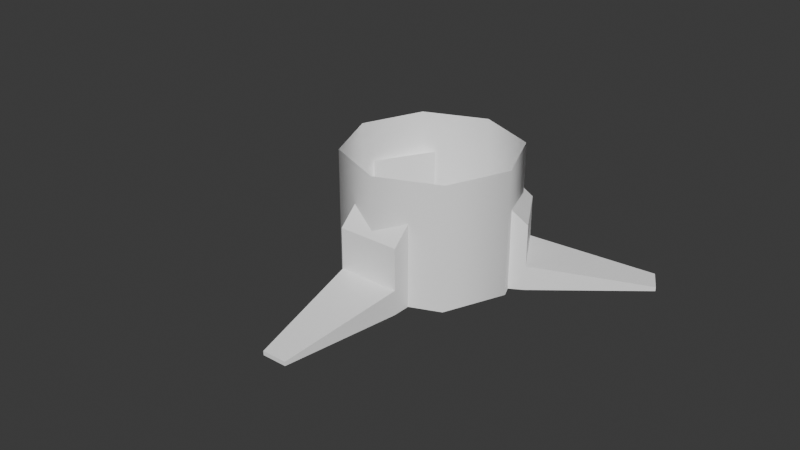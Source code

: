 # Source: TurretBase.blend  (saved by Blender 4.0.36; exported with 4.5.12 LTS)
import bpy
from mathutils import Matrix  # noqa: F401  (used for matrix-valued properties, if any)

bpy.ops.wm.read_factory_settings(use_empty=True)
scene = bpy.context.scene
scene.name = 'Scene'

# ---- collections
col_collection = bpy.data.collections.new('Collection'); scene.collection.children.link(col_collection)

# ---- materials (node trees are filled in below, after node groups)
mat_mat1 = bpy.data.materials.new('mat1')
mat_mat1.use_backface_culling = True
mat_mat1.use_transparent_shadow = False
mat_mat1.diffuse_color = (1.0, 1.0, 1.0, 1.0)

# ---- material node trees
mat_mat1.use_nodes = True; mat_mat1.node_tree.nodes.clear()
_N = mat_mat1.node_tree.nodes; _L = mat_mat1.node_tree.links
n0 = _N.new('ShaderNodeBsdfPrincipled'); n0.name = 'Principled BSDF'; n0.location = (10, 300)
n0.inputs[0].default_value = (1.0, 1.0, 1.0, 1.0)
n1 = _N.new('ShaderNodeOutputMaterial'); n1.name = 'Material Output'; n1.location = (320, 270)
_L.new(n0.outputs[0], n1.inputs[0])
n1.is_active_output = True

# ---- world
world_world = bpy.data.worlds.new('World'); scene.world = world_world
world_world.use_nodes = True; world_world.node_tree.nodes.clear()
_N = world_world.node_tree.nodes; _L = world_world.node_tree.links
n0 = _N.new('ShaderNodeOutputWorld'); n0.name = 'World Output'; n0.location = (300, 300)
n1 = _N.new('ShaderNodeBackground'); n1.name = 'Background'; n1.location = (10, 300)
n1.inputs[0].default_value = (0.05088, 0.05088, 0.05088, 1.0)
_L.new(n1.outputs[0], n0.inputs[0])
n0.is_active_output = True
world_world.color = (0.05088, 0.05088, 0.05088)
world_world.use_sun_shadow = False
world_world.sun_shadow_jitter_overblur = 0.0

# ---- meshes
me_turret_base = bpy.data.meshes.new('Turret Base')
me_turret_base.from_pydata([(0.0196, -0.0196, -0.09481), (0.0, -0.02772, -0.09481), (0.0, -0.02772, -0.05461), (0.0196, -0.0196, -0.05461), (0.0, 3.815e-09, -0.09481), (0.0, -0.02772, -0.09481), (0.0196, -0.0196, -0.09481), (0.02772, 3.815e-09, -0.09481), (0.02772, 5.515e-09, -0.05461), (0.02772, 3.815e-09, -0.09481), (0.0196, 0.0196, -0.09481), (0.0196, 0.0196, -0.05461), (0.0196, 0.0196, -0.09481), (0.0, 0.02772, -0.09481), (0.0, 0.02772, -0.05461), (0.0, 0.02772, -0.09481), (-0.0196, 0.0196, -0.09481), (-0.0196, 0.0196, -0.05461), (-0.0196, 0.0196, -0.09481), (-0.02772, 3.815e-09, -0.09481), (-0.02772, 5.515e-09, -0.05461), (-0.02772, 3.815e-09, -0.09481), (-0.0196, -0.0196, -0.09481), (-0.0196, -0.0196, -0.05461), (-0.0196, -0.0196, -0.09481), (-0.01, -0.02306, -0.06731), (0.01, -0.02306, -0.06731), (0.01, -0.02945, -0.07332), (-0.01, -0.02945, -0.07332), (-0.01, -0.02945, -0.09481), (0.01, -0.02945, -0.09481), (0.01, -0.02306, -0.09481), (-0.01, -0.02306, -0.09481), (0.01, -0.02945, -0.07332), (0.01, -0.02945, -0.08677), (-0.01, -0.02945, -0.08677), (-0.01, -0.02945, -0.07332), (0.01, -0.02945, -0.09481), (0.01, -0.02945, -0.08677), (0.01, -0.02306, -0.08318), (0.01, -0.02306, -0.09481), (0.01, -0.02945, -0.07332), (0.01, -0.02306, -0.06731), (-0.01, -0.02945, -0.07332), (-0.01, -0.02945, -0.08677), (-0.01, -0.02306, -0.08318), (-0.01, -0.02306, -0.06731), (-0.01, -0.02945, -0.09481), (-0.01, -0.02306, -0.09481), (0.01, -0.02306, -0.09481), (0.01, -0.02306, -0.08318), (-0.01, -0.02306, -0.08318), (-0.01, -0.02306, -0.09481), (0.01, -0.02306, -0.06731), (-0.01, -0.02306, -0.06731), (0.004075, -0.06787, -0.09481), (0.004075, -0.06787, -0.09347), (-0.004075, -0.06787, -0.09481), (0.004075, -0.06787, -0.09481), (-0.004075, -0.06787, -0.09347), (-0.004075, -0.06787, -0.09481), (0.004075, -0.06787, -0.09347), (-0.004075, -0.06787, -0.09347), (-0.01, -0.02945, -0.08677), (0.01, -0.02945, -0.08677), (0.004075, -0.06787, -0.09347), (0.004075, -0.06787, -0.09481), (-0.004075, -0.06787, -0.09481), (-0.004075, -0.06787, -0.09347), (0.02497, 0.002871, -0.06731), (0.01497, 0.02019, -0.06731), (0.0205, 0.02338, -0.07332), (0.0305, 0.006064, -0.07332), (0.0305, 0.006064, -0.09481), (0.0205, 0.02338, -0.09481), (0.01497, 0.02019, -0.09481), (0.02497, 0.002871, -0.09481), (0.0205, 0.02338, -0.07332), (0.0205, 0.02338, -0.08677), (0.0305, 0.006064, -0.08677), (0.0305, 0.006064, -0.07332), (0.0205, 0.02338, -0.09481), (0.0205, 0.02338, -0.08677), (0.01497, 0.02019, -0.08318), (0.01497, 0.02019, -0.09481), (0.0205, 0.02338, -0.07332), (0.01497, 0.02019, -0.06731), (0.0305, 0.006064, -0.07332), (0.0305, 0.006064, -0.08677), (0.02497, 0.002871, -0.08318), (0.02497, 0.002871, -0.06731), (0.0305, 0.006064, -0.09481), (0.02497, 0.002871, -0.09481), (0.01497, 0.02019, -0.09481), (0.01497, 0.02019, -0.08318), (0.02497, 0.002871, -0.08318), (0.02497, 0.002871, -0.09481), (0.01497, 0.02019, -0.06731), (0.02497, 0.002871, -0.06731), (0.05674, 0.03747, -0.09481), (0.05674, 0.03747, -0.09347), (0.06082, 0.03041, -0.09481), (0.05674, 0.03747, -0.09481), (0.06082, 0.03041, -0.09347), (0.06082, 0.03041, -0.09481), (0.05674, 0.03747, -0.09347), (0.06082, 0.03041, -0.09347), (0.0305, 0.006064, -0.08677), (0.0205, 0.02338, -0.08677), (0.05674, 0.03747, -0.09347), (0.05674, 0.03747, -0.09481), (0.06082, 0.03041, -0.09481), (0.06082, 0.03041, -0.09347), (-0.01497, 0.02019, -0.06731), (-0.02497, 0.002871, -0.06731), (-0.0305, 0.006064, -0.07332), (-0.0205, 0.02338, -0.07332), (-0.0205, 0.02338, -0.09481), (-0.0305, 0.006064, -0.09481), (-0.02497, 0.002871, -0.09481), (-0.01497, 0.02019, -0.09481), (-0.0305, 0.006064, -0.07332), (-0.0305, 0.006064, -0.08677), (-0.0205, 0.02338, -0.08677), (-0.0205, 0.02338, -0.07332), (-0.0305, 0.006064, -0.09481), (-0.0305, 0.006064, -0.08677), (-0.02497, 0.002871, -0.08318), (-0.02497, 0.002871, -0.09481), (-0.0305, 0.006064, -0.07332), (-0.02497, 0.002871, -0.06731), (-0.0205, 0.02338, -0.07332), (-0.0205, 0.02338, -0.08677), (-0.01497, 0.02019, -0.08318), (-0.01497, 0.02019, -0.06731), (-0.0205, 0.02338, -0.09481), (-0.01497, 0.02019, -0.09481), (-0.02497, 0.002871, -0.09481), (-0.02497, 0.002871, -0.08318), (-0.01497, 0.02019, -0.08318), (-0.01497, 0.02019, -0.09481), (-0.02497, 0.002871, -0.06731), (-0.01497, 0.02019, -0.06731), (-0.06082, 0.03041, -0.09481), (-0.06082, 0.03041, -0.09347), (-0.05674, 0.03747, -0.09481), (-0.06082, 0.03041, -0.09481), (-0.05674, 0.03747, -0.09347), (-0.05674, 0.03747, -0.09481), (-0.06082, 0.03041, -0.09347), (-0.05674, 0.03747, -0.09347), (-0.0205, 0.02338, -0.08677), (-0.0305, 0.006064, -0.08677), (-0.06082, 0.03041, -0.09347), (-0.06082, 0.03041, -0.09481), (-0.05674, 0.03747, -0.09481), (-0.05674, 0.03747, -0.09347)], [], [(2, 1, 0), (3, 2, 0), (6, 5, 4), (3, 0, 7), (8, 3, 7), (9, 6, 4), (8, 7, 10), (11, 8, 10), (12, 9, 4), (11, 10, 13), (14, 11, 13), (15, 12, 4), (14, 13, 16), (17, 14, 16), (18, 15, 4), (17, 16, 19), (20, 17, 19), (21, 18, 4), (20, 19, 22), (23, 20, 22), (24, 21, 4), (23, 22, 1), (2, 23, 1), (5, 24, 4), (27, 26, 25), (28, 27, 25), (31, 30, 29), (32, 31, 29), (35, 34, 33), (36, 35, 33), (40, 39, 38), (37, 40, 38), (39, 42, 41), (38, 39, 41), (45, 44, 43), (46, 45, 43), (48, 47, 44), (45, 48, 44), (51, 50, 49), (52, 51, 49), (54, 53, 50), (51, 54, 50), (37, 38, 56), (55, 37, 56), (30, 58, 57), (29, 30, 57), (47, 60, 59), (44, 47, 59), (63, 62, 61), (64, 63, 61), (67, 66, 65), (68, 67, 65), (71, 70, 69), (72, 71, 69), (75, 74, 73), (76, 75, 73), (79, 78, 77), (80, 79, 77), (84, 83, 82), (81, 84, 82), (83, 86, 85), (82, 83, 85), (89, 88, 87), (90, 89, 87), (92, 91, 88), (89, 92, 88), (95, 94, 93), (96, 95, 93), (98, 97, 94), (95, 98, 94), (81, 82, 100), (99, 81, 100), (74, 102, 101), (73, 74, 101), (91, 104, 103), (88, 91, 103), (107, 106, 105), (108, 107, 105), (111, 110, 109), (112, 111, 109), (116, 115, 114), (113, 116, 114), (119, 118, 117), (120, 119, 117), (123, 122, 121), (124, 123, 121), (128, 127, 126), (125, 128, 126), (127, 130, 129), (126, 127, 129), (133, 132, 131), (134, 133, 131), (136, 135, 132), (133, 136, 132), (139, 138, 137), (140, 139, 137), (142, 141, 138), (139, 142, 138), (125, 126, 144), (143, 125, 144), (118, 146, 145), (117, 118, 145), (135, 148, 147), (132, 135, 147), (152, 151, 150), (149, 152, 150), (155, 154, 153), (156, 155, 153)])
me_turret_base.polygons.foreach_set('use_smooth', [1, 1, 0, 1, 1, 0, 1, 1, 0, 1, 1, 0, 1, 1, 0, 1, 1, 0, 1, 1, 0, 1, 1, 0, 0, 0, 0, 0, 0, 0, 1, 1, 0, 1, 1, 0, 1, 1, 0, 0, 0, 0, 1, 1, 0, 0, 1, 1, 0, 0, 0, 0, 0, 0, 0, 0, 0, 0, 1, 1, 0, 1, 1, 0, 1, 1, 0, 0, 0, 0, 1, 1, 0, 0, 1, 1, 0, 0, 0, 0, 1, 1, 0, 0, 0, 0, 1, 1, 0, 1, 1, 0, 1, 1, 0, 0, 0, 0, 1, 1, 0, 0, 1, 1, 0, 0, 0, 0])
me_turret_base.materials.append(mat_mat1)
me_turret_base.update()
me_turret_base.normals_split_custom_set([tuple(v) for v in zip(*[iter([-5.062e-06, -1.0, 0.0, 5.042e-06, -1.0, 0.0, 0.7071, -0.7071, 0.0, 0.7071, -0.7071, 6.38e-09, -5.062e-06, -1.0, 0.0, 0.7071, -0.7071, 0.0, 0.0, 0.0, -1.0, 0.0, 0.0, -1.0, 0.0, 0.0, -1.0, 0.7071, -0.7071, 6.38e-09, 0.7071, -0.7071, 0.0, 1.0, 4.877e-06, -6.38e-09, 1.0, -4.949e-06, 1.276e-08, 0.7071, -0.7071, 6.38e-09, 1.0, 4.877e-06, -6.38e-09, 0.0, 0.0, -1.0, 0.0, 0.0, -1.0, 0.0, 0.0, -1.0, 1.0, -4.949e-06, 1.276e-08, 1.0, 4.877e-06, -6.38e-09, 0.7071, 0.7071, -3.525e-09, 0.7071, 0.7071, 9.235e-09, 1.0, -4.949e-06, 1.276e-08, 0.7071, 0.7071, -3.525e-09, 0.0, 0.0, -1.0, 0.0, 0.0, -1.0, 0.0, 0.0, -1.0, 0.7071, 0.7071, 9.235e-09, 0.7071, 0.7071, -3.525e-09, -5.042e-06, 1.0, 0.0, 5.021e-06, 1.0, 0.0, 0.7071, 0.7071, 9.235e-09, -5.042e-06, 1.0, 0.0, 0.0, 0.0, -1.0, 0.0, 0.0, -1.0, 0.0, 0.0, -1.0, 5.021e-06, 1.0, 0.0, -5.042e-06, 1.0, 0.0, -0.7071, 0.7071, 9.235e-09, -0.7071, 0.7071, -3.525e-09, 5.021e-06, 1.0, 0.0, -0.7071, 0.7071, 9.235e-09, 0.0, 0.0, -1.0, 0.0, 0.0, -1.0, 0.0, 0.0, -1.0, -0.7071, 0.7071, -3.525e-09, -0.7071, 0.7071, 9.235e-09, -1.0, -5.062e-06, 1.276e-08, -1.0, 4.97e-06, -6.38e-09, -0.7071, 0.7071, -3.525e-09, -1.0, -5.062e-06, 1.276e-08, 0.0, 0.0, -1.0, 0.0, 0.0, -1.0, 0.0, 0.0, -1.0, -1.0, 4.97e-06, -6.38e-09, -1.0, -5.062e-06, 1.276e-08, -0.7071, -0.7071, 6.38e-09, -0.7071, -0.7071, 0.0, -1.0, 4.97e-06, -6.38e-09, -0.7071, -0.7071, 6.38e-09, 0.0, 0.0, -1.0, 0.0, 0.0, -1.0, 0.0, 0.0, -1.0, -0.7071, -0.7071, 0.0, -0.7071, -0.7071, 6.38e-09, 5.042e-06, -1.0, 0.0, -5.062e-06, -1.0, 0.0, -0.7071, -0.7071, 0.0, 5.042e-06, -1.0, 0.0, 0.0, 0.0, -1.0, 0.0, 0.0, -1.0, 0.0, 0.0, -1.0, 0.0, -0.6857, 0.7279, 0.0, -0.6857, 0.7279, 0.0, -0.6857, 0.7279, 0.0, -0.6857, 0.7279, 0.0, -0.6857, 0.7279, 0.0, -0.6857, 0.7279, 0.0, 0.0, -1.0, 0.0, 0.0, -1.0, 0.0, 0.0, -1.0, 0.0, 0.0, -1.0, 0.0, 0.0, -1.0, 0.0, 0.0, -1.0, 0.0, -1.0, 0.0, 0.0, -1.0, 0.0, 0.0, -1.0, 0.0, 0.0, -1.0, 0.0, 0.0, -1.0, 0.0, 0.0, -1.0, 0.0, 1.0, -4.189e-08, 0.0, 1.0, -1.4e-07, 0.0, 0.9989, -0.04709, 0.0, 0.9971, -0.07642, 0.0, 1.0, -4.189e-08, 0.0, 0.9989, -0.04709, 0.0, 1.0, 7.179e-08, 0.0, 1.0, 7.179e-08, 0.0, 1.0, 7.179e-08, 0.0, 0.9989, -0.04709, 0.0, 1.0, -1.4e-07, 0.0, 1.0, -1.696e-07, 0.0, -1.0, 0.0, 0.0, -0.9989, -0.04709, 0.0, -1.0, 0.0, 0.0, -1.0, 1.436e-07, 0.0, -1.0, 1.436e-07, 0.0, -1.0, 1.436e-07, 0.0, -1.0, 0.0, 0.0, -0.9971, -0.07642, 0.0, -0.9989, -0.04709, 0.0, -1.0, 0.0, 0.0, -1.0, 0.0, 0.0, -0.9989, -0.04709, 0.0, 0.0, 1.0, 0.0, 0.0, 1.0, 0.0, 0.0, 1.0, 0.0, 0.0, 1.0, 0.0, 0.0, 1.0, 0.0, 0.0, 1.0, 0.0, 0.0, 1.0, 0.0, 0.0, 1.0, 0.0, 0.0, 1.0, 0.0, 0.0, 1.0, 0.0, 0.0, 1.0, 0.0, 0.0, 1.0, 0.0, 0.9971, -0.07642, 0.0, 0.9989, -0.04709, 0.0, 0.9883, -0.1524, 0.0, 0.9883, -0.1524, 0.0, 0.9971, -0.07642, 0.0, 0.9883, -0.1524, 0.0, 0.0, 0.0, -1.0, 0.0, 0.0, -1.0, 0.0, 0.0, -1.0, 0.0, 0.0, -1.0, 0.0, 0.0, -1.0, 0.0, 0.0, -1.0, -0.9971, -0.07642, 0.0, -0.9883, -0.1524, 0.0, -0.9883, -0.1524, 0.0, -0.9989, -0.04709, 0.0, -0.9971, -0.07642, 0.0, -0.9883, -0.1524, 0.0, 0.0, -0.172, 0.9851, 0.0, -0.172, 0.9851, 0.0, -0.172, 0.9851, 0.0, -0.172, 0.9851, 0.0, -0.172, 0.9851, 0.0, -0.172, 0.9851, 0.0, -1.0, 0.0, 0.0, -1.0, 0.0, 0.0, -1.0, 0.0, 0.0, -1.0, 0.0, 0.0, -1.0, 0.0, 0.0, -1.0, 0.0, 0.5939, 0.3429, 0.7279, 0.5939, 0.3429, 0.7279, 0.5939, 0.3429, 0.7279, 0.5939, 0.3429, 0.7279, 0.5939, 0.3429, 0.7279, 0.5939, 0.3429, 0.7279, 0.0, 0.0, -1.0, 0.0, 0.0, -1.0, 0.0, 0.0, -1.0, -1.823e-06, 0.0, -1.0, -1.823e-06, 0.0, -1.0, -1.823e-06, 0.0, -1.0, 0.866, 0.5, 0.0, 0.866, 0.5, 0.0, 0.866, 0.5, 0.0, 0.866, 0.5, 0.0, 0.866, 0.5, 0.0, 0.866, 0.5, 0.0, -0.5, 0.866, 0.0, -0.5, 0.866, 0.0, -0.4587, 0.8886, 0.0, -0.4324, 0.9017, 0.0, -0.5, 0.866, 0.0, -0.4587, 0.8886, 0.0, -0.5, 0.866, 0.0, -0.5, 0.866, 0.0, -0.5, 0.866, 0.0, -0.4587, 0.8886, 0.0, -0.5, 0.866, 0.0, -0.5, 0.866, 0.0, 0.5, -0.866, 0.0, 0.5402, -0.8415, 0.0, 0.5, -0.866, 0.0, 0.5, -0.866, 0.0, 0.5, -0.866, 0.0, 0.5, -0.866, 0.0, 0.5, -0.866, 0.0, 0.5647, -0.8253, 0.0, 0.5402, -0.8415, 0.0, 0.5, -0.866, 0.0, 0.5, -0.866, 0.0, 0.5402, -0.8415, 0.0, -0.866, -0.5, 0.0, -0.866, -0.5, 0.0, -0.866, -0.5, 0.0, -0.866, -0.5, 0.0, -0.866, -0.5, 0.0, -0.866, -0.5, 0.0, -0.866, -0.5, 0.0, -0.866, -0.5, 0.0, -0.866, -0.5, 0.0, -0.866, -0.5, 0.0, -0.866, -0.5, 0.0, -0.866, -0.5, 0.0, -0.4324, 0.9017, 0.0, -0.4587, 0.8886, 0.0, -0.3622, 0.9321, 0.0, -0.3622, 0.9321, 0.0, -0.4324, 0.9017, 0.0, -0.3622, 0.9321, 0.0, -3.717e-07, 0.0, -1.0, -3.717e-07, 0.0, -1.0, -3.717e-07, 0.0, -1.0, -3.03e-07, 0.0, -1.0, -3.03e-07, 0.0, -1.0, -3.03e-07, 0.0, -1.0, 0.5647, -0.8253, 0.0, 0.6261, -0.7797, 0.0, 0.6261, -0.7797, 0.0, 0.5402, -0.8415, 0.0, 0.5647, -0.8253, 0.0, 0.6261, -0.7797, 0.0, 0.1489, 0.08598, 0.9851, 0.1489, 0.08598, 0.9851, 0.1489, 0.08598, 0.9851, 0.1489, 0.08598, 0.9851, 0.1489, 0.08598, 0.9851, 0.1489, 0.08598, 0.9851, 0.866, 0.5, 0.0, 0.866, 0.5, 0.0, 0.866, 0.5, 0.0, 0.866, 0.5, 0.0, 0.866, 0.5, 0.0, 0.866, 0.5, 0.0, -0.5939, 0.3429, 0.7279, -0.5939, 0.3429, 0.7279, -0.5939, 0.3429, 0.7279, -0.5939, 0.3429, 0.7279, -0.5939, 0.3429, 0.7279, -0.5939, 0.3429, 0.7279, -1.823e-06, 0.0, -1.0, -1.823e-06, 0.0, -1.0, -1.823e-06, 0.0, -1.0, 0.0, 0.0, -1.0, 0.0, 0.0, -1.0, 0.0, 0.0, -1.0, -0.866, 0.5, 0.0, -0.866, 0.5, 0.0, -0.866, 0.5, 0.0, -0.866, 0.5, 0.0, -0.866, 0.5, 0.0, -0.866, 0.5, 0.0, -0.5, -0.866, 0.0, -0.5, -0.866, 0.0, -0.5402, -0.8415, 0.0, -0.5647, -0.8253, 0.0, -0.5, -0.866, 0.0, -0.5402, -0.8415, 0.0, -0.5, -0.866, 0.0, -0.5, -0.866, 0.0, -0.5, -0.866, 0.0, -0.5402, -0.8415, 0.0, -0.5, -0.866, 0.0, -0.5, -0.866, 0.0, 0.5, 0.866, 0.0, 0.4587, 0.8886, 0.0, 0.5, 0.866, 0.0, 0.5, 0.866, 0.0, 0.5, 0.866, 0.0, 0.5, 0.866, 0.0, 0.5, 0.866, 0.0, 0.4324, 0.9017, 0.0, 0.4587, 0.8886, 0.0, 0.5, 0.866, 0.0, 0.5, 0.866, 0.0, 0.4587, 0.8886, 0.0, 0.866, -0.5, 0.0, 0.866, -0.5, 0.0, 0.866, -0.5, 0.0, 0.866, -0.5, 0.0, 0.866, -0.5, 0.0, 0.866, -0.5, 0.0, 0.866, -0.5, 0.0, 0.866, -0.5, 0.0, 0.866, -0.5, 0.0, 0.866, -0.5, 0.0, 0.866, -0.5, 0.0, 0.866, -0.5, 0.0, -0.5647, -0.8253, 0.0, -0.5402, -0.8415, 0.0, -0.6261, -0.7797, 0.0, -0.6261, -0.7797, 0.0, -0.5647, -0.8253, 0.0, -0.6261, -0.7797, 0.0, -3.717e-07, 0.0, -1.0, -3.717e-07, 0.0, -1.0, -3.717e-07, 0.0, -1.0, 6.059e-07, 0.0, -1.0, 6.059e-07, 0.0, -1.0, 6.059e-07, 0.0, -1.0, 0.4324, 0.9017, 0.0, 0.3622, 0.9321, 0.0, 0.3622, 0.9321, 0.0, 0.4587, 0.8886, 0.0, 0.4324, 0.9017, 0.0, 0.3622, 0.9321, 0.0, -0.1489, 0.08598, 0.9851, -0.1489, 0.08598, 0.9851, -0.1489, 0.08598, 0.9851, -0.1489, 0.08598, 0.9851, -0.1489, 0.08598, 0.9851, -0.1489, 0.08598, 0.9851, -0.866, 0.5, 0.0, -0.866, 0.5, 0.0, -0.866, 0.5, 0.0, -0.866, 0.5, 0.0, -0.866, 0.5, 0.0, -0.866, 0.5, 0.0])] * 3)])

# ---- objects
ob_turret_base = bpy.data.objects.new('Turret Base', me_turret_base)

# ---- transforms, parenting, visibility, modifiers, constraints
ob_turret_base.location = (0.0, 0.0, 0.0)
ob_turret_base.rotation_mode = 'QUATERNION'
ob_turret_base.rotation_quaternion = (1.0, 0.0, 0.0, 0.0)

# ---- collection membership
scene.collection.objects.link(ob_turret_base)

# ---- scene / render settings (as saved in the file)
scene.frame_start = 1; scene.frame_end = 250; scene.frame_set(1)
scene.render.engine = 'BLENDER_EEVEE_NEXT'
scene.cycles.sampling_pattern = 'TABULATED_SOBOL'
bpy.context.view_layer.update()

# ---- added for rendering (the .blend has no active camera and no usable light): camera, sun
cam_auto = bpy.data.cameras.new('AutoCamera')
cam_auto.lens = 50.0
cam_auto.sensor_width = 36.0
cam_auto.clip_end = 1000.0
ob_auto_camera = bpy.data.objects.new('AutoCamera', cam_auto)
scene.collection.objects.link(ob_auto_camera)
ob_auto_camera.location = (0.185045, -0.237258, 0.0733274)
ob_auto_camera.rotation_euler = (1.09748, -7.21219e-08, 0.694738)
scene.camera = ob_auto_camera
light_auto_sun = bpy.data.lights.new('AutoSun', 'SUN')
light_auto_sun.energy = 3.0
light_auto_sun.angle = 0.0523599
ob_auto_sun = bpy.data.objects.new('AutoSun', light_auto_sun)
scene.collection.objects.link(ob_auto_sun)
ob_auto_sun.rotation_euler = (0.872665, 0.174533, 0.523599)
bpy.context.view_layer.update()
